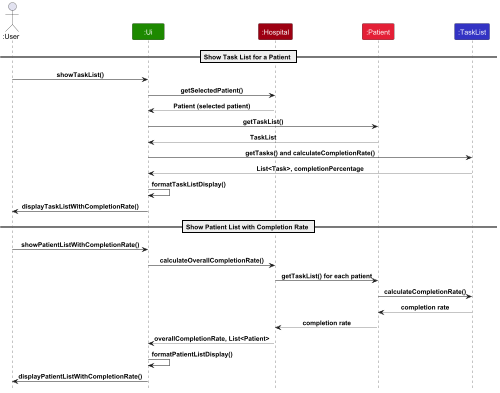

The diagram above was rendered by PlantUML. Its source (embedded in the PNG):
@startuml
!include style.puml

actor ":User" as user
participant ":Ui" as Ui UI_COLOR
participant ":Hospital" as Hospital MODEL_COLOR
participant ":Patient" as Patient MODEL_COLOR_T2
participant ":TaskList" as TaskList LOGIC_COLOR
scale 0.5

== Show Task List for a Patient ==
user -> Ui : showTaskList()
Ui -> Hospital : getSelectedPatient()
Hospital --> Ui : Patient (selected patient)

Ui -> Patient : getTaskList()
Patient --> Ui : TaskList

Ui -> TaskList : getTasks() and calculateCompletionRate()
TaskList --> Ui : List<Task>, completionPercentage

Ui -> Ui : formatTaskListDisplay()

Ui -> user : displayTaskListWithCompletionRate()

== Show Patient List with Completion Rate ==
user -> Ui : showPatientListWithCompletionRate()
Ui -> Hospital : calculateOverallCompletionRate()
Hospital -> Patient : getTaskList() for each patient
Patient -> TaskList : calculateCompletionRate()
TaskList --> Patient : completion rate
Patient --> Hospital : completion rate
Hospital --> Ui : overallCompletionRate, List<Patient>

Ui -> Ui : formatPatientListDisplay()

Ui -> user : displayPatientListWithCompletionRate()

@enduml